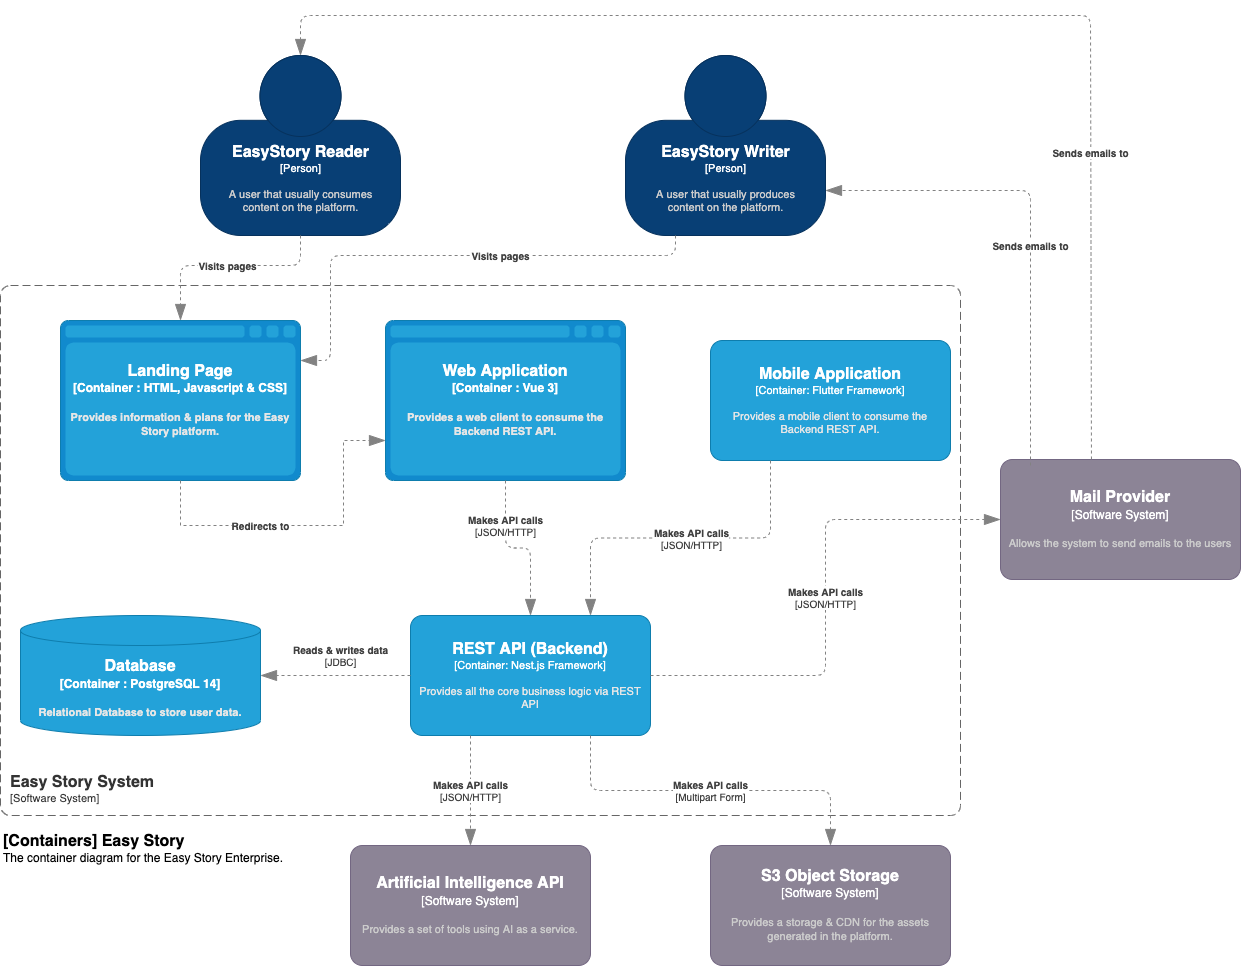

The diagram above was exported from draw.io. Its source (the exported page's mxGraphModel, read from the mxfile embedded in the PNG):
<mxGraphModel dx="1800" dy="1873" grid="1" gridSize="10" guides="1" tooltips="1" connect="1" arrows="1" fold="1" page="1" pageScale="1" pageWidth="1169" pageHeight="827" math="0" shadow="0">
  <root>
    <mxCell id="0" />
    <mxCell id="1" parent="0" />
    <object placeholders="1" c4Name="[Containers] Easy Story" c4Type="ContainerDiagramTitle" c4Description="The container diagram for the Easy Story Enterprise." label="&lt;font style=&quot;font-size: 16px&quot;&gt;&lt;b&gt;&lt;div style=&quot;text-align: left&quot;&gt;%c4Name%&lt;/div&gt;&lt;/b&gt;&lt;/font&gt;&lt;div style=&quot;text-align: left&quot;&gt;%c4Description%&lt;/div&gt;" id="_tQlKFOsS_kXIi86tl7E-1">
      <mxCell style="text;html=1;strokeColor=none;fillColor=none;align=left;verticalAlign=top;whiteSpace=wrap;rounded=0;metaEdit=1;allowArrows=0;resizable=1;rotatable=0;connectable=0;recursiveResize=0;expand=0;pointerEvents=0;points=[[0.25,0,0],[0.5,0,0],[0.75,0,0],[1,0.25,0],[1,0.5,0],[1,0.75,0],[0.75,1,0],[0.5,1,0],[0.25,1,0],[0,0.75,0],[0,0.5,0],[0,0.25,0]];" vertex="1" parent="1">
        <mxGeometry x="11" y="780" width="340" height="40" as="geometry" />
      </mxCell>
    </object>
    <object placeholders="1" c4Name="Easy Story System" c4Type="SystemScopeBoundary" c4Application="Software System" label="&lt;font style=&quot;font-size: 16px&quot;&gt;&lt;b&gt;&lt;div style=&quot;text-align: left&quot;&gt;%c4Name%&lt;/div&gt;&lt;/b&gt;&lt;/font&gt;&lt;div style=&quot;text-align: left&quot;&gt;[%c4Application%]&lt;/div&gt;" id="_tQlKFOsS_kXIi86tl7E-2">
      <mxCell style="rounded=1;fontSize=11;whiteSpace=wrap;html=1;dashed=1;arcSize=20;fillColor=none;strokeColor=#666666;fontColor=#333333;labelBackgroundColor=none;align=left;verticalAlign=bottom;labelBorderColor=none;spacingTop=0;spacing=10;dashPattern=8 4;metaEdit=1;rotatable=0;perimeter=rectanglePerimeter;noLabel=0;labelPadding=0;allowArrows=0;connectable=0;expand=0;recursiveResize=0;editable=1;pointerEvents=0;absoluteArcSize=1;points=[[0.25,0,0],[0.5,0,0],[0.75,0,0],[1,0.25,0],[1,0.5,0],[1,0.75,0],[0.75,1,0],[0.5,1,0],[0.25,1,0],[0,0.75,0],[0,0.5,0],[0,0.25,0]];" vertex="1" parent="1">
        <mxGeometry x="10" y="240" width="960" height="530" as="geometry" />
      </mxCell>
    </object>
    <object placeholders="1" c4Type="Database" c4Container="Container " c4Technology="PostgreSQL 14" c4Description="Relational Database to store user data." label="&lt;font style=&quot;font-size: 16px&quot;&gt;&lt;b&gt;%c4Type%&lt;/font&gt;&lt;div&gt;[%c4Container%:&amp;nbsp;%c4Technology%]&lt;/div&gt;&lt;br&gt;&lt;div&gt;&lt;font style=&quot;font-size: 11px&quot;&gt;&lt;font color=&quot;#E6E6E6&quot;&gt;%c4Description%&lt;/font&gt;&lt;/div&gt;" id="_tQlKFOsS_kXIi86tl7E-3">
      <mxCell style="shape=cylinder3;size=15;whiteSpace=wrap;html=1;boundedLbl=1;rounded=0;labelBackgroundColor=none;fillColor=#23A2D9;fontSize=12;fontColor=#ffffff;align=center;strokeColor=#0E7DAD;metaEdit=1;points=[[0.5,0,0],[1,0.25,0],[1,0.5,0],[1,0.75,0],[0.5,1,0],[0,0.75,0],[0,0.5,0],[0,0.25,0]];resizable=0;" vertex="1" parent="1">
        <mxGeometry x="30" y="570" width="240" height="120" as="geometry" />
      </mxCell>
    </object>
    <object placeholders="1" c4Type="Web Application" c4Container="Container " c4Technology="Vue 3" c4Description="Provides a web client to consume the Backend REST API." label="&lt;font style=&quot;font-size: 16px&quot;&gt;&lt;b&gt;%c4Type%&lt;/font&gt;&lt;div&gt;[%c4Container%:&amp;nbsp;%c4Technology%]&lt;/div&gt;&lt;br&gt;&lt;div&gt;&lt;font style=&quot;font-size: 11px&quot;&gt;&lt;font color=&quot;#E6E6E6&quot;&gt;%c4Description%&lt;/font&gt;&lt;/div&gt;" id="_tQlKFOsS_kXIi86tl7E-4">
      <mxCell style="shape=mxgraph.c4.webBrowserContainer2;whiteSpace=wrap;html=1;boundedLbl=1;rounded=0;labelBackgroundColor=none;strokeColor=#118ACD;fillColor=#23A2D9;strokeColor=#118ACD;strokeColor2=#0E7DAD;fontSize=12;fontColor=#ffffff;align=center;metaEdit=1;points=[[0.5,0,0],[1,0.25,0],[1,0.5,0],[1,0.75,0],[0.5,1,0],[0,0.75,0],[0,0.5,0],[0,0.25,0]];resizable=0;" vertex="1" parent="1">
        <mxGeometry x="395" y="275" width="240" height="160" as="geometry" />
      </mxCell>
    </object>
    <object placeholders="1" c4Type="Landing Page" c4Container="Container " c4Technology="HTML, Javascript &amp; CSS" c4Description="Provides information &amp; plans for the Easy Story platform." label="&lt;font style=&quot;font-size: 16px&quot;&gt;&lt;b&gt;%c4Type%&lt;/font&gt;&lt;div&gt;[%c4Container%:&amp;nbsp;%c4Technology%]&lt;/div&gt;&lt;br&gt;&lt;div&gt;&lt;font style=&quot;font-size: 11px&quot;&gt;&lt;font color=&quot;#E6E6E6&quot;&gt;%c4Description%&lt;/font&gt;&lt;/div&gt;" id="_tQlKFOsS_kXIi86tl7E-5">
      <mxCell style="shape=mxgraph.c4.webBrowserContainer2;whiteSpace=wrap;html=1;boundedLbl=1;rounded=0;labelBackgroundColor=none;strokeColor=#118ACD;fillColor=#23A2D9;strokeColor=#118ACD;strokeColor2=#0E7DAD;fontSize=12;fontColor=#ffffff;align=center;metaEdit=1;points=[[0.5,0,0],[1,0.25,0],[1,0.5,0],[1,0.75,0],[0.5,1,0],[0,0.75,0],[0,0.5,0],[0,0.25,0]];resizable=0;treeFolding=0;deletable=1;" vertex="1" parent="1">
        <mxGeometry x="70" y="275" width="240" height="160" as="geometry" />
      </mxCell>
    </object>
    <object placeholders="1" c4Name="Mobile Application" c4Type="Container" c4Technology="Flutter Framework" c4Description="Provides a mobile client to consume the Backend REST API." label="&lt;font style=&quot;font-size: 16px&quot;&gt;&lt;b&gt;%c4Name%&lt;/b&gt;&lt;/font&gt;&lt;div&gt;[%c4Type%: %c4Technology%]&lt;/div&gt;&lt;br&gt;&lt;div&gt;&lt;font style=&quot;font-size: 11px&quot;&gt;&lt;font color=&quot;#E6E6E6&quot;&gt;%c4Description%&lt;/font&gt;&lt;/div&gt;" id="_tQlKFOsS_kXIi86tl7E-6">
      <mxCell style="rounded=1;whiteSpace=wrap;html=1;fontSize=11;labelBackgroundColor=none;fillColor=#23A2D9;fontColor=#ffffff;align=center;arcSize=10;strokeColor=#0E7DAD;metaEdit=1;resizable=0;points=[[0.25,0,0],[0.5,0,0],[0.75,0,0],[1,0.25,0],[1,0.5,0],[1,0.75,0],[0.75,1,0],[0.5,1,0],[0.25,1,0],[0,0.75,0],[0,0.5,0],[0,0.25,0]];" vertex="1" parent="1">
        <mxGeometry x="720" y="295" width="240" height="120" as="geometry" />
      </mxCell>
    </object>
    <object placeholders="1" c4Name="REST API (Backend)" c4Type="Container" c4Technology="Nest.js Framework" c4Description="Provides all the core business logic via REST API" label="&lt;font style=&quot;font-size: 16px&quot;&gt;&lt;b&gt;%c4Name%&lt;/b&gt;&lt;/font&gt;&lt;div&gt;[%c4Type%: %c4Technology%]&lt;/div&gt;&lt;br&gt;&lt;div&gt;&lt;font style=&quot;font-size: 11px&quot;&gt;&lt;font color=&quot;#E6E6E6&quot;&gt;%c4Description%&lt;/font&gt;&lt;/div&gt;" id="_tQlKFOsS_kXIi86tl7E-7">
      <mxCell style="rounded=1;whiteSpace=wrap;html=1;fontSize=11;labelBackgroundColor=none;fillColor=#23A2D9;fontColor=#ffffff;align=center;arcSize=10;strokeColor=#0E7DAD;metaEdit=1;resizable=0;points=[[0.25,0,0],[0.5,0,0],[0.75,0,0],[1,0.25,0],[1,0.5,0],[1,0.75,0],[0.75,1,0],[0.5,1,0],[0.25,1,0],[0,0.75,0],[0,0.5,0],[0,0.25,0]];" vertex="1" parent="1">
        <mxGeometry x="420" y="570" width="240" height="120" as="geometry" />
      </mxCell>
    </object>
    <object placeholders="1" c4Name="EasyStory Reader" c4Type="Person" c4Description="A user that usually consumes&#10;content on the platform." label="&lt;font style=&quot;font-size: 16px&quot;&gt;&lt;b&gt;%c4Name%&lt;/b&gt;&lt;/font&gt;&lt;div&gt;[%c4Type%]&lt;/div&gt;&lt;br&gt;&lt;div&gt;&lt;font style=&quot;font-size: 11px&quot;&gt;&lt;font color=&quot;#cccccc&quot;&gt;%c4Description%&lt;/font&gt;&lt;/div&gt;" id="zdOnv3RScb7GDV8IXgOn-1">
      <mxCell style="html=1;fontSize=11;dashed=0;whitespace=wrap;fillColor=#083F75;strokeColor=#06315C;fontColor=#ffffff;shape=mxgraph.c4.person2;align=center;metaEdit=1;points=[[0.5,0,0],[1,0.5,0],[1,0.75,0],[0.75,1,0],[0.5,1,0],[0.25,1,0],[0,0.75,0],[0,0.5,0]];resizable=0;" vertex="1" parent="1">
        <mxGeometry x="210" y="10" width="200" height="180" as="geometry" />
      </mxCell>
    </object>
    <object placeholders="1" c4Name="EasyStory Writer" c4Type="Person" c4Description="A user that usually produces&#10;content on the platform." label="&lt;font style=&quot;font-size: 16px&quot;&gt;&lt;b&gt;%c4Name%&lt;/b&gt;&lt;/font&gt;&lt;div&gt;[%c4Type%]&lt;/div&gt;&lt;br&gt;&lt;div&gt;&lt;font style=&quot;font-size: 11px&quot;&gt;&lt;font color=&quot;#cccccc&quot;&gt;%c4Description%&lt;/font&gt;&lt;/div&gt;" id="zdOnv3RScb7GDV8IXgOn-2">
      <mxCell style="html=1;fontSize=11;dashed=0;whitespace=wrap;fillColor=#083F75;strokeColor=#06315C;fontColor=#ffffff;shape=mxgraph.c4.person2;align=center;metaEdit=1;points=[[0.5,0,0],[1,0.5,0],[1,0.75,0],[0.75,1,0],[0.5,1,0],[0.25,1,0],[0,0.75,0],[0,0.5,0]];resizable=0;" vertex="1" parent="1">
        <mxGeometry x="635" y="10" width="200" height="180" as="geometry" />
      </mxCell>
    </object>
    <object placeholders="1" c4Name="Mail Provider" c4Type="Software System" c4Description="Allows the system to send emails to the users" label="&lt;font style=&quot;font-size: 16px&quot;&gt;&lt;b&gt;%c4Name%&lt;/b&gt;&lt;/font&gt;&lt;div&gt;[%c4Type%]&lt;/div&gt;&lt;br&gt;&lt;div&gt;&lt;font style=&quot;font-size: 11px&quot;&gt;&lt;font color=&quot;#cccccc&quot;&gt;%c4Description%&lt;/font&gt;&lt;/div&gt;" id="7Utm4hrD0p7gdu7aXD_e-1">
      <mxCell style="rounded=1;whiteSpace=wrap;html=1;labelBackgroundColor=none;fillColor=#8C8496;fontColor=#ffffff;align=center;arcSize=10;strokeColor=#736782;metaEdit=1;resizable=0;points=[[0.25,0,0],[0.5,0,0],[0.75,0,0],[1,0.25,0],[1,0.5,0],[1,0.75,0],[0.75,1,0],[0.5,1,0],[0.25,1,0],[0,0.75,0],[0,0.5,0],[0,0.25,0]];" vertex="1" parent="1">
        <mxGeometry x="1010" y="414" width="240" height="120" as="geometry" />
      </mxCell>
    </object>
    <object placeholders="1" c4Name="S3 Object Storage" c4Type="Software System" c4Description="Provides a storage &amp; CDN for the assets generated in the platform." label="&lt;font style=&quot;font-size: 16px&quot;&gt;&lt;b&gt;%c4Name%&lt;/b&gt;&lt;/font&gt;&lt;div&gt;[%c4Type%]&lt;/div&gt;&lt;br&gt;&lt;div&gt;&lt;font style=&quot;font-size: 11px&quot;&gt;&lt;font color=&quot;#cccccc&quot;&gt;%c4Description%&lt;/font&gt;&lt;/div&gt;" id="7Utm4hrD0p7gdu7aXD_e-2">
      <mxCell style="rounded=1;whiteSpace=wrap;html=1;labelBackgroundColor=none;fillColor=#8C8496;fontColor=#ffffff;align=center;arcSize=10;strokeColor=#736782;metaEdit=1;resizable=0;points=[[0.25,0,0],[0.5,0,0],[0.75,0,0],[1,0.25,0],[1,0.5,0],[1,0.75,0],[0.75,1,0],[0.5,1,0],[0.25,1,0],[0,0.75,0],[0,0.5,0],[0,0.25,0]];" vertex="1" parent="1">
        <mxGeometry x="720" y="800" width="240" height="120" as="geometry" />
      </mxCell>
    </object>
    <object placeholders="1" c4Name="Artificial Intelligence API" c4Type="Software System" c4Description="Provides a set of tools using AI as a service." label="&lt;font style=&quot;font-size: 16px&quot;&gt;&lt;b&gt;%c4Name%&lt;/b&gt;&lt;/font&gt;&lt;div&gt;[%c4Type%]&lt;/div&gt;&lt;br&gt;&lt;div&gt;&lt;font style=&quot;font-size: 11px&quot;&gt;&lt;font color=&quot;#cccccc&quot;&gt;%c4Description%&lt;/font&gt;&lt;/div&gt;" id="7Utm4hrD0p7gdu7aXD_e-3">
      <mxCell style="rounded=1;whiteSpace=wrap;html=1;labelBackgroundColor=none;fillColor=#8C8496;fontColor=#ffffff;align=center;arcSize=10;strokeColor=#736782;metaEdit=1;resizable=0;points=[[0.25,0,0],[0.5,0,0],[0.75,0,0],[1,0.25,0],[1,0.5,0],[1,0.75,0],[0.75,1,0],[0.5,1,0],[0.25,1,0],[0,0.75,0],[0,0.5,0],[0,0.25,0]];" vertex="1" parent="1">
        <mxGeometry x="360" y="800" width="240" height="120" as="geometry" />
      </mxCell>
    </object>
    <object placeholders="1" c4Type="Relationship" c4Technology="JSON/HTTP" c4Description="Makes API calls" label="&lt;div style=&quot;text-align: left&quot;&gt;&lt;div style=&quot;text-align: center&quot;&gt;&lt;b&gt;%c4Description%&lt;/b&gt;&lt;/div&gt;&lt;div style=&quot;text-align: center&quot;&gt;[%c4Technology%]&lt;/div&gt;&lt;/div&gt;" id="Pcrg13G_ouody-hQu94--1">
      <mxCell style="endArrow=blockThin;html=1;fontSize=10;fontColor=#404040;strokeWidth=1;endFill=1;strokeColor=#828282;elbow=vertical;metaEdit=1;endSize=14;startSize=14;jumpStyle=arc;jumpSize=16;rounded=1;edgeStyle=orthogonalEdgeStyle;dashed=1;exitX=0.5;exitY=1;exitDx=0;exitDy=0;exitPerimeter=0;entryX=0.5;entryY=0;entryDx=0;entryDy=0;entryPerimeter=0;" edge="1" parent="1" source="_tQlKFOsS_kXIi86tl7E-4" target="_tQlKFOsS_kXIi86tl7E-7">
        <mxGeometry x="-0.4375" width="240" relative="1" as="geometry">
          <mxPoint x="480" y="510" as="sourcePoint" />
          <mxPoint x="720" y="510" as="targetPoint" />
          <mxPoint as="offset" />
        </mxGeometry>
      </mxCell>
    </object>
    <object placeholders="1" c4Type="Relationship" c4Technology="JSON/HTTP" c4Description="Makes API calls" label="&lt;div style=&quot;text-align: left&quot;&gt;&lt;div style=&quot;text-align: center&quot;&gt;&lt;b&gt;%c4Description%&lt;/b&gt;&lt;/div&gt;&lt;div style=&quot;text-align: center&quot;&gt;[%c4Technology%]&lt;/div&gt;&lt;/div&gt;" id="Pcrg13G_ouody-hQu94--2">
      <mxCell style="endArrow=blockThin;html=1;fontSize=10;fontColor=#404040;strokeWidth=1;endFill=1;strokeColor=#828282;elbow=vertical;metaEdit=1;endSize=14;startSize=14;jumpStyle=arc;jumpSize=16;edgeStyle=orthogonalEdgeStyle;dashed=1;exitX=0.25;exitY=1;exitDx=0;exitDy=0;exitPerimeter=0;entryX=0.75;entryY=0;entryDx=0;entryDy=0;entryPerimeter=0;rounded=1;" edge="1" parent="1" source="_tQlKFOsS_kXIi86tl7E-6" target="_tQlKFOsS_kXIi86tl7E-7">
        <mxGeometry x="-0.0597" width="240" relative="1" as="geometry">
          <mxPoint x="770" y="437.5" as="sourcePoint" />
          <mxPoint x="795" y="572.5" as="targetPoint" />
          <mxPoint x="1" as="offset" />
        </mxGeometry>
      </mxCell>
    </object>
    <object placeholders="1" c4Type="Relationship" c4Description="Visits pages" label="&lt;div style=&quot;text-align: left&quot;&gt;&lt;div style=&quot;text-align: center&quot;&gt;&lt;b&gt;%c4Description%&lt;/b&gt;&lt;/div&gt;" id="Pcrg13G_ouody-hQu94--3">
      <mxCell style="endArrow=blockThin;html=1;fontSize=10;fontColor=#404040;strokeWidth=1;endFill=1;strokeColor=#828282;elbow=vertical;metaEdit=1;endSize=14;startSize=14;jumpStyle=arc;jumpSize=16;rounded=1;edgeStyle=orthogonalEdgeStyle;dashed=1;exitX=0.5;exitY=1;exitDx=0;exitDy=0;exitPerimeter=0;entryX=0.5;entryY=0;entryDx=0;entryDy=0;entryPerimeter=0;" edge="1" parent="1" source="zdOnv3RScb7GDV8IXgOn-1" target="_tQlKFOsS_kXIi86tl7E-5">
        <mxGeometry width="240" relative="1" as="geometry">
          <mxPoint x="210" y="250" as="sourcePoint" />
          <mxPoint x="450" y="250" as="targetPoint" />
          <Array as="points">
            <mxPoint x="310" y="220" />
            <mxPoint x="190" y="220" />
          </Array>
        </mxGeometry>
      </mxCell>
    </object>
    <object placeholders="1" c4Type="Relationship" c4Description="Visits pages" label="&lt;div style=&quot;text-align: left&quot;&gt;&lt;div style=&quot;text-align: center&quot;&gt;&lt;b&gt;%c4Description%&lt;/b&gt;&lt;/div&gt;" id="Pcrg13G_ouody-hQu94--5">
      <mxCell style="endArrow=blockThin;html=1;fontSize=10;fontColor=#404040;strokeWidth=1;endFill=1;strokeColor=#828282;elbow=vertical;metaEdit=1;endSize=14;startSize=14;jumpStyle=arc;jumpSize=16;rounded=1;edgeStyle=orthogonalEdgeStyle;dashed=1;exitX=0.25;exitY=1;exitDx=0;exitDy=0;exitPerimeter=0;entryX=1;entryY=0.25;entryDx=0;entryDy=0;entryPerimeter=0;" edge="1" parent="1" source="zdOnv3RScb7GDV8IXgOn-2" target="_tQlKFOsS_kXIi86tl7E-5">
        <mxGeometry x="-0.22" width="240" relative="1" as="geometry">
          <mxPoint x="460" y="180" as="sourcePoint" />
          <mxPoint x="340" y="265" as="targetPoint" />
          <Array as="points">
            <mxPoint x="685" y="210" />
            <mxPoint x="340" y="210" />
            <mxPoint x="340" y="315" />
          </Array>
          <mxPoint as="offset" />
        </mxGeometry>
      </mxCell>
    </object>
    <object placeholders="1" c4Type="Relationship" c4Technology="JDBC" c4Description="Reads &amp; writes data" label="&lt;div style=&quot;text-align: left&quot;&gt;&lt;div style=&quot;text-align: center&quot;&gt;&lt;b&gt;%c4Description%&lt;/b&gt;&lt;/div&gt;&lt;div style=&quot;text-align: center&quot;&gt;[%c4Technology%]&lt;/div&gt;&lt;/div&gt;" id="Pcrg13G_ouody-hQu94--6">
      <mxCell style="endArrow=blockThin;html=1;fontSize=10;fontColor=#404040;strokeWidth=1;endFill=1;strokeColor=#828282;elbow=vertical;metaEdit=1;endSize=14;startSize=14;jumpStyle=arc;jumpSize=16;rounded=0;edgeStyle=orthogonalEdgeStyle;dashed=1;exitX=0;exitY=0.5;exitDx=0;exitDy=0;exitPerimeter=0;entryX=1;entryY=0.5;entryDx=0;entryDy=0;entryPerimeter=0;" edge="1" parent="1" source="_tQlKFOsS_kXIi86tl7E-7" target="_tQlKFOsS_kXIi86tl7E-3">
        <mxGeometry x="-0.0667" y="-20" width="240" relative="1" as="geometry">
          <mxPoint x="270" y="720" as="sourcePoint" />
          <mxPoint x="510" y="720" as="targetPoint" />
          <mxPoint as="offset" />
        </mxGeometry>
      </mxCell>
    </object>
    <object placeholders="1" c4Type="Relationship" c4Technology="JSON/HTTP" c4Description="Makes API calls" label="&lt;div style=&quot;text-align: left&quot;&gt;&lt;div style=&quot;text-align: center&quot;&gt;&lt;b&gt;%c4Description%&lt;/b&gt;&lt;/div&gt;&lt;div style=&quot;text-align: center&quot;&gt;[%c4Technology%]&lt;/div&gt;&lt;/div&gt;" id="Pcrg13G_ouody-hQu94--7">
      <mxCell style="endArrow=blockThin;html=1;fontSize=10;fontColor=#404040;strokeWidth=1;endFill=1;strokeColor=#828282;elbow=vertical;metaEdit=1;endSize=14;startSize=14;jumpStyle=arc;jumpSize=16;edgeStyle=orthogonalEdgeStyle;dashed=1;exitX=0.25;exitY=1;exitDx=0;exitDy=0;exitPerimeter=0;entryX=0.5;entryY=0;entryDx=0;entryDy=0;entryPerimeter=0;rounded=1;" edge="1" parent="1" source="_tQlKFOsS_kXIi86tl7E-7" target="7Utm4hrD0p7gdu7aXD_e-3">
        <mxGeometry width="240" relative="1" as="geometry">
          <mxPoint x="560" y="722.5" as="sourcePoint" />
          <mxPoint x="380" y="877.5" as="targetPoint" />
        </mxGeometry>
      </mxCell>
    </object>
    <object placeholders="1" c4Type="Relationship" c4Technology="Multipart Form" c4Description="Makes API calls" label="&lt;div style=&quot;text-align: left&quot;&gt;&lt;div style=&quot;text-align: center&quot;&gt;&lt;b&gt;%c4Description%&lt;/b&gt;&lt;/div&gt;&lt;div style=&quot;text-align: center&quot;&gt;[%c4Technology%]&lt;/div&gt;&lt;/div&gt;" id="Pcrg13G_ouody-hQu94--8">
      <mxCell style="endArrow=blockThin;html=1;fontSize=10;fontColor=#404040;strokeWidth=1;endFill=1;strokeColor=#828282;elbow=vertical;metaEdit=1;endSize=14;startSize=14;jumpStyle=arc;jumpSize=16;edgeStyle=orthogonalEdgeStyle;dashed=1;exitX=0.75;exitY=1;exitDx=0;exitDy=0;exitPerimeter=0;entryX=0.5;entryY=0;entryDx=0;entryDy=0;entryPerimeter=0;rounded=1;" edge="1" parent="1" source="_tQlKFOsS_kXIi86tl7E-7" target="7Utm4hrD0p7gdu7aXD_e-2">
        <mxGeometry width="240" relative="1" as="geometry">
          <mxPoint x="640" y="750" as="sourcePoint" />
          <mxPoint x="680" y="860" as="targetPoint" />
        </mxGeometry>
      </mxCell>
    </object>
    <object placeholders="1" c4Type="Relationship" c4Technology="JSON/HTTP" c4Description="Makes API calls" label="&lt;div style=&quot;text-align: left&quot;&gt;&lt;div style=&quot;text-align: center&quot;&gt;&lt;b&gt;%c4Description%&lt;/b&gt;&lt;/div&gt;&lt;div style=&quot;text-align: center&quot;&gt;[%c4Technology%]&lt;/div&gt;&lt;/div&gt;" id="Pcrg13G_ouody-hQu94--9">
      <mxCell style="endArrow=blockThin;html=1;fontSize=10;fontColor=#404040;strokeWidth=1;endFill=1;strokeColor=#828282;elbow=vertical;metaEdit=1;endSize=14;startSize=14;jumpStyle=arc;jumpSize=16;edgeStyle=orthogonalEdgeStyle;dashed=1;exitX=1;exitY=0.5;exitDx=0;exitDy=0;exitPerimeter=0;entryX=0;entryY=0.5;entryDx=0;entryDy=0;entryPerimeter=0;rounded=1;" edge="1" parent="1" source="_tQlKFOsS_kXIi86tl7E-7" target="7Utm4hrD0p7gdu7aXD_e-1">
        <mxGeometry width="240" relative="1" as="geometry">
          <mxPoint x="730" y="610" as="sourcePoint" />
          <mxPoint x="770" y="720" as="targetPoint" />
        </mxGeometry>
      </mxCell>
    </object>
    <object placeholders="1" c4Type="Relationship" c4Description="Sends emails to" label="&lt;div style=&quot;text-align: left&quot;&gt;&lt;div style=&quot;text-align: center&quot;&gt;&lt;b&gt;%c4Description%&lt;/b&gt;&lt;/div&gt;" id="Pcrg13G_ouody-hQu94--10">
      <mxCell style="endArrow=blockThin;html=1;fontSize=10;fontColor=#404040;strokeWidth=1;endFill=1;strokeColor=#828282;elbow=vertical;metaEdit=1;endSize=14;startSize=14;jumpStyle=arc;jumpSize=16;rounded=1;edgeStyle=orthogonalEdgeStyle;dashed=1;exitX=0.125;exitY=0.05;exitDx=0;exitDy=0;exitPerimeter=0;entryX=1;entryY=0.75;entryDx=0;entryDy=0;entryPerimeter=0;" edge="1" parent="1" source="7Utm4hrD0p7gdu7aXD_e-1" target="zdOnv3RScb7GDV8IXgOn-2">
        <mxGeometry x="-0.0833" width="240" relative="1" as="geometry">
          <mxPoint x="1160" y="300" as="sourcePoint" />
          <mxPoint x="1040" y="385" as="targetPoint" />
          <Array as="points">
            <mxPoint x="1040" y="145" />
          </Array>
          <mxPoint as="offset" />
        </mxGeometry>
      </mxCell>
    </object>
    <object placeholders="1" c4Type="Relationship" c4Description="Sends emails to" label="&lt;div style=&quot;text-align: left&quot;&gt;&lt;div style=&quot;text-align: center&quot;&gt;&lt;b&gt;%c4Description%&lt;/b&gt;&lt;/div&gt;" id="Pcrg13G_ouody-hQu94--11">
      <mxCell style="endArrow=blockThin;html=1;fontSize=10;fontColor=#404040;strokeWidth=1;endFill=1;strokeColor=#828282;elbow=vertical;metaEdit=1;endSize=14;startSize=14;jumpStyle=arc;jumpSize=16;rounded=1;edgeStyle=orthogonalEdgeStyle;dashed=1;exitX=0.379;exitY=0;exitDx=0;exitDy=0;exitPerimeter=0;entryX=0.5;entryY=0;entryDx=0;entryDy=0;entryPerimeter=0;" edge="1" parent="1" source="7Utm4hrD0p7gdu7aXD_e-1" target="zdOnv3RScb7GDV8IXgOn-1">
        <mxGeometry x="-0.5184" width="240" relative="1" as="geometry">
          <mxPoint x="1195" y="445" as="sourcePoint" />
          <mxPoint x="900" y="120" as="targetPoint" />
          <Array as="points">
            <mxPoint x="1100" y="-30" />
            <mxPoint x="310" y="-30" />
          </Array>
          <mxPoint as="offset" />
        </mxGeometry>
      </mxCell>
    </object>
    <object placeholders="1" c4Type="Relationship" c4Description="Redirects to" label="&lt;div style=&quot;text-align: left&quot;&gt;&lt;div style=&quot;text-align: center&quot;&gt;&lt;b&gt;%c4Description%&lt;/b&gt;&lt;/div&gt;" id="Pcrg13G_ouody-hQu94--12">
      <mxCell style="endArrow=blockThin;html=1;fontSize=10;fontColor=#404040;strokeWidth=1;endFill=1;strokeColor=#828282;elbow=vertical;metaEdit=1;endSize=14;startSize=14;jumpStyle=arc;jumpSize=16;rounded=0;edgeStyle=orthogonalEdgeStyle;dashed=1;exitX=0.5;exitY=1;exitDx=0;exitDy=0;exitPerimeter=0;entryX=0;entryY=0.75;entryDx=0;entryDy=0;entryPerimeter=0;" edge="1" parent="1" source="_tQlKFOsS_kXIi86tl7E-5" target="_tQlKFOsS_kXIi86tl7E-4">
        <mxGeometry x="-0.2537" width="240" relative="1" as="geometry">
          <mxPoint x="150" y="510" as="sourcePoint" />
          <mxPoint x="390" y="510" as="targetPoint" />
          <Array as="points">
            <mxPoint x="190" y="480" />
            <mxPoint x="353" y="480" />
            <mxPoint x="353" y="395" />
          </Array>
          <mxPoint as="offset" />
        </mxGeometry>
      </mxCell>
    </object>
  </root>
</mxGraphModel>